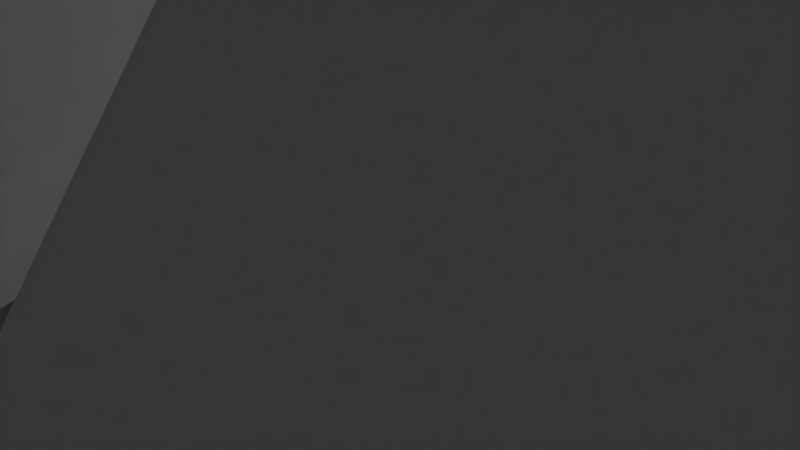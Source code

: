 # Source: Main.blend  (saved by Blender 2.79.0; exported with 4.5.12 LTS)
import bpy
from mathutils import Matrix  # noqa: F401  (used for matrix-valued properties, if any)

bpy.ops.wm.read_factory_settings(use_empty=True)
scene = bpy.context.scene
scene.name = 'Scene'

# ---- collections
col_collection_1 = bpy.data.collections.new('Collection 1'); scene.collection.children.link(col_collection_1)

# ---- materials (node trees are filled in below, after node groups)
mat_none = bpy.data.materials.new('None')
mat_none.alpha_threshold = 0.0
mat_none.use_transparent_shadow = False
mat_none.specular_color = (0.8, 0.8, 0.8)
mat_none.roughness = 0.5
mat_none.specular_intensity = 1.0
mat_none_001 = bpy.data.materials.new('None.001')
mat_none_001.alpha_threshold = 0.0
mat_none_001.use_transparent_shadow = False
mat_none_001.specular_color = (0.8, 0.8, 0.8)
mat_none_001.roughness = 0.5
mat_none_001.specular_intensity = 1.0

# ---- material node trees

# ---- world
world_world = bpy.data.worlds.new('World'); scene.world = world_world
world_world.color = (0.05088, 0.05088, 0.05088)
world_world.use_sun_shadow = False
world_world.sun_shadow_jitter_overblur = 0.0
world_world.cycles.sampling_method = 'MANUAL'

# ---- cameras
cam_camera = bpy.data.cameras.new('Camera')
cam_camera.clip_end = 100.0
cam_camera.lens = 35.0
cam_camera.sensor_width = 32.0
cam_camera.sensor_height = 18.0
cam_camera.ortho_scale = 7.314
cam_camera.dof.focus_distance = 0.0
cam_camera.dof.aperture_fstop = 128.0

# ---- lights
light_lamp = bpy.data.lights.new('Lamp', 'POINT')
light_lamp.transmission_factor = 0.0
light_lamp.cutoff_distance = 30.0
light_lamp.energy = 100.0
light_lamp.shadow_buffer_clip_start = 1.001
light_lamp.shadow_soft_size = 0.1
light_lamp.shadow_maximum_resolution = 0.006
light_lamp.use_absolute_resolution = True

# ---- meshes
me_plane = bpy.data.meshes.new('Plane')
me_plane.from_pydata([(-50.86, 0.0, 50.86), (50.86, 0.0, 50.86), (50.86, 0.0, -50.86), (-50.86, 0.0, -50.86)], [], [(0, 1, 2, 3)])
me_plane.polygons.foreach_set('use_smooth', [True] * 1)
me_plane.materials.append(mat_none)
me_plane.use_remesh_preserve_volume = False
me_plane.use_remesh_preserve_attributes = False
me_plane.use_mirror_vertex_groups = False
me_plane.update()
me_plane.normals_split_custom_set([tuple(v) for v in zip(*[iter([0.0, 1.0, 0.0, 0.0, 1.0, 0.0, 0.0, 1.0, 0.0, 0.0, 1.0, 0.0])] * 3)])
me_cube_cube_001 = bpy.data.meshes.new('Cube_Cube.001')
me_cube_cube_001.from_pydata([(-4.254, 3.864, 2.372), (-4.254, 3.864, -3.368), (-4.254, -0.6557, -3.368), (-2.788, 3.864, -3.368), (-2.797, 3.774, -3.368), (-2.738, 3.173, -3.368), (-2.562, 2.595, -3.368), (-2.278, 2.062, -3.368), (-1.894, 1.595, -3.368), (-1.427, 1.211, -3.368), (-0.8946, 0.9267, -3.368), (-0.3165, 0.7513, -3.368), (0.2847, 0.6921, -3.368), (0.8859, 0.7513, -3.368), (1.464, 0.9267, -3.368), (1.997, 1.211, -3.368), (2.464, 1.595, -3.368), (2.847, 2.062, -3.368), (3.132, 2.595, -3.368), (3.307, 3.173, -3.368), (3.366, 3.774, -3.368), (3.357, 3.864, -3.368), (4.706, 3.864, -3.368), (4.706, -0.6557, -3.368), (4.706, 3.864, 2.372), (3.357, 3.864, 2.372), (3.366, 3.774, 2.372), (3.307, 3.173, 2.372), (-2.738, 3.173, 2.372), (-2.797, 3.774, 2.372), (-2.788, 3.864, 2.372), (4.706, -0.6557, 0.4034), (4.706, 2.609, 2.372), (3.136, 2.609, 2.372), (-4.254, -0.6557, 0.4034), (2.464, 1.595, 1.761), (2.847, 2.062, 2.042), (3.132, 2.595, 2.364), (1.997, 1.211, 1.53), (1.464, 0.9267, 1.358), (0.8859, 0.7513, 1.252), (0.2847, 0.6921, 1.216), (-0.3165, 0.7513, 1.252), (-0.8946, 0.9267, 1.358), (-4.254, 2.609, 2.372), (-2.567, 2.609, 2.372), (-1.427, 1.211, 1.53), (-1.894, 1.595, 1.761), (-2.278, 2.062, 2.042), (-2.562, 2.595, 2.364)], [], [(2, 1, 3, 4, 5, 6, 7, 8, 9, 10, 11, 12, 13, 14, 15, 16, 17, 18, 19, 20, 21, 22, 23), (23, 22, 24, 32, 31), (2, 23, 31, 34), (22, 21, 25, 24), (20, 26, 25, 21), (7, 48, 47, 8), (29, 4, 3, 30), (19, 27, 26, 20), (10, 43, 42, 11), (17, 36, 37, 18), (18, 37, 33, 27, 19), (12, 41, 40, 13), (30, 3, 1, 0), (5, 28, 45, 49, 6), (13, 40, 39, 14), (16, 35, 36, 17), (8, 47, 46, 9), (9, 46, 43, 10), (6, 49, 48, 7), (11, 42, 41, 12), (15, 38, 35, 16), (14, 39, 38, 15), (4, 29, 28, 5), (34, 44, 0, 1, 2), (45, 44, 34, 31, 32, 33, 37, 36, 35, 38, 39, 40, 41, 42, 43, 46, 47, 48, 49), (44, 45, 28, 29, 30, 0), (33, 32, 24, 25, 26, 27)])
me_cube_cube_001.polygons.foreach_set('use_smooth', [1, 1, 1, 1, 1, 1, 1, 1, 1, 1, 1, 1, 1, 1, 1, 1, 1, 1, 1, 1, 1, 1, 1, 1, 0, 1, 1])
_k = set([(0, 1), (0, 30), (0, 44), (1, 2), (1, 3), (2, 23), (2, 34), (3, 4), (3, 30), (4, 5), (4, 29), (5, 6), (5, 28), (6, 7), (6, 49), (7, 8), (7, 48), (8, 9), (8, 47), (9, 10), (9, 46), (10, 11), (10, 43), (11, 12), (11, 42), (12, 13), (12, 41), (13, 14), (13, 40), (14, 15), (14, 39), (15, 16), (15, 38), (16, 17), (16, 35), (17, 18), (17, 36), (18, 19), (18, 37), (19, 20), (19, 27), (20, 21), (20, 26), (21, 22), (21, 25), (22, 23), (22, 24), (23, 31), (24, 25), (24, 32), (25, 26), (26, 27), (27, 33), (28, 29), (28, 45), (29, 30)])
me_cube_cube_001.attributes.new('sharp_edge', 'BOOLEAN', 'EDGE').data.foreach_set('value', [ (min(e.vertices), max(e.vertices)) in _k for e in me_cube_cube_001.edges])
me_cube_cube_001.materials.append(mat_none_001)
me_cube_cube_001.use_remesh_preserve_volume = False
me_cube_cube_001.use_remesh_preserve_attributes = False
me_cube_cube_001.use_mirror_vertex_groups = False
me_cube_cube_001.update()
me_cube_cube_001.normals_split_custom_set([tuple(v) for v in zip(*[iter([0.0, 0.0, -1.0, 0.0, 0.0, -1.0, 0.0, 0.0, -1.0, 0.0, 0.0, -1.0, 0.0, 0.0, -1.0, 0.0, 0.0, -1.0, 0.0, 0.0, -1.0, 0.0, 0.0, -1.0, 0.0, 0.0, -1.0, 0.0, 0.0, -1.0, 0.0, 0.0, -1.0, 0.0, 0.0, -1.0, 0.0, 0.0, -1.0, 0.0, 0.0, -1.0, 0.0, 0.0, -1.0, 0.0, 0.0, -1.0, 0.0, 0.0, -1.0, 0.0, 0.0, -1.0, 0.0, 0.0, -1.0, 0.0, 0.0, -1.0, 0.0, 0.0, -1.0, 0.0, 0.0, -1.0, 0.0, 0.0, -1.0, 1.0, 8.391e-08, 0.0, 1.0, 8.391e-08, 0.0, 1.0, 8.391e-08, 0.0, 1.0, 8.391e-08, 0.0, 1.0, 8.391e-08, 0.0, 0.0, -1.0, 0.0, 0.0, -1.0, 0.0, 0.0, -1.0, 0.0, 0.0, -1.0, 0.0, 0.0, 1.0, 0.0, 0.0, 1.0, 0.0, 0.0, 1.0, 0.0, 0.0, 1.0, 0.0, -0.9952, -0.09803, 0.0, -0.9952, -0.09803, 0.0, -0.9952, -0.09803, 0.0, -0.9952, -0.09803, 0.0, 0.773, 0.6344, 0.0, 0.773, 0.6344, 0.0, 0.773, 0.6344, 0.0, 0.773, 0.6344, 0.0, 0.9952, -0.09802, 0.0, 0.9952, -0.09802, 0.0, 0.9952, -0.09802, 0.0, 0.9952, -0.09802, 0.0, -0.9952, 0.09802, 0.0, -0.9952, 0.09802, 0.0, -0.9952, 0.09802, 0.0, -0.9952, 0.09802, 0.0, 0.2903, 0.9569, -1.056e-08, 0.2903, 0.9569, -1.056e-08, 0.2903, 0.9569, -1.056e-08, 0.2903, 0.9569, -1.056e-08, -0.8819, 0.4714, 1.397e-07, -0.8819, 0.4714, 1.397e-07, -0.8819, 0.4714, 1.397e-07, -0.8819, 0.4714, 1.397e-07, -0.9569, 0.2903, 9.454e-08, -0.9569, 0.2903, 9.454e-08, -0.9569, 0.2903, 9.454e-08, -0.9569, 0.2903, 9.454e-08, -0.9569, 0.2903, 9.454e-08, -0.09802, 0.9952, 0.0, -0.09802, 0.9952, 0.0, -0.09802, 0.9952, 0.0, -0.09802, 0.9952, 0.0, 0.0, 1.0, 0.0, 0.0, 1.0, 0.0, 0.0, 1.0, 0.0, 0.0, 1.0, 0.0, 0.9569, 0.2903, 2.39e-08, 0.9569, 0.2903, 2.39e-08, 0.9569, 0.2903, 2.39e-08, 0.9569, 0.2903, 2.39e-08, 0.9569, 0.2903, 2.39e-08, -0.2903, 0.9569, 0.0, -0.2903, 0.9569, 0.0, -0.2903, 0.9569, 0.0, -0.2903, 0.9569, 0.0, -0.773, 0.6344, 5.617e-08, -0.773, 0.6344, 5.617e-08, -0.773, 0.6344, 5.617e-08, -0.773, 0.6344, 5.617e-08, 0.6344, 0.773, 1.098e-07, 0.6344, 0.773, 1.098e-07, 0.6344, 0.773, 1.098e-07, 0.6344, 0.773, 1.098e-07, 0.4714, 0.8819, 1.025e-07, 0.4714, 0.8819, 1.025e-07, 0.4714, 0.8819, 1.025e-07, 0.4714, 0.8819, 1.025e-07, 0.8819, 0.4714, 0.0, 0.8819, 0.4714, 0.0, 0.8819, 0.4714, 0.0, 0.8819, 0.4714, 0.0, 0.09802, 0.9952, 0.0, 0.09802, 0.9952, 0.0, 0.09802, 0.9952, 0.0, 0.09802, 0.9952, 0.0, -0.6344, 0.773, 5.905e-08, -0.6344, 0.773, 5.905e-08, -0.6344, 0.773, 5.905e-08, -0.6344, 0.773, 5.905e-08, -0.4714, 0.8819, 7.335e-08, -0.4714, 0.8819, 7.335e-08, -0.4714, 0.8819, 7.335e-08, -0.4714, 0.8819, 7.335e-08, 0.9952, 0.09802, 0.0, 0.9952, 0.09802, 0.0, 0.9952, 0.09802, 0.0, 0.9952, 0.09802, 0.0, -1.0, 8.391e-08, 0.0, -1.0, 8.391e-08, 0.0, -1.0, 8.391e-08, 0.0, -1.0, 8.391e-08, 0.0, -1.0, 8.391e-08, 0.0, 1.144e-07, -0.5165, 0.8563, 1.144e-07, -0.5165, 0.8563, 1.144e-07, -0.5165, 0.8563, 1.144e-07, -0.5165, 0.8563, 1.144e-07, -0.5165, 0.8563, 1.144e-07, -0.5165, 0.8563, 1.144e-07, -0.5165, 0.8563, 1.144e-07, -0.5165, 0.8563, 1.144e-07, -0.5165, 0.8563, 1.144e-07, -0.5165, 0.8563, 1.144e-07, -0.5165, 0.8563, 1.144e-07, -0.5165, 0.8563, 1.144e-07, -0.5165, 0.8563, 1.144e-07, -0.5165, 0.8563, 1.144e-07, -0.5165, 0.8563, 1.144e-07, -0.5165, 0.8563, 1.144e-07, -0.5165, 0.8563, 1.144e-07, -0.5165, 0.8563, 1.144e-07, -0.5165, 0.8563, 6.332e-07, -3.055e-07, 1.0, 6.332e-07, -3.055e-07, 1.0, 6.332e-07, -3.055e-07, 1.0, 6.332e-07, -3.055e-07, 1.0, 6.332e-07, -3.055e-07, 1.0, 6.332e-07, -3.055e-07, 1.0, -6.693e-07, -2.993e-07, 1.0, -6.693e-07, -2.993e-07, 1.0, -6.693e-07, -2.993e-07, 1.0, -6.693e-07, -2.993e-07, 1.0, -6.693e-07, -2.993e-07, 1.0, -6.693e-07, -2.993e-07, 1.0])] * 3)])
me_cube_002 = bpy.data.meshes.new('Cube.002')
me_cube_002.from_pydata([(-1.0, 1.0, -1.0), (1.0, 1.0, -1.0), (-1.0, 1.0, 0.09304), (1.0, 1.0, 0.09304), (1.0, -0.02513, -1.0), (-1.0, -0.02513, -1.0)], [], [(0, 2, 3, 1), (1, 3, 4), (0, 1, 4, 5), (5, 2, 0), (4, 3, 2, 5)])
me_cube_002.materials.append(mat_none_001)
me_cube_002.use_remesh_preserve_volume = False
me_cube_002.use_remesh_preserve_attributes = False
me_cube_002.use_mirror_vertex_groups = False
me_cube_002.update()
me_cube_002.normals_split_custom_set([tuple(v) for v in zip(*[iter([0.0, 1.0, 0.0, 0.0, 1.0, 0.0, 0.0, 1.0, 0.0, 0.0, 1.0, 0.0, 1.0, 0.0, 0.0, 1.0, 0.0, 0.0, 1.0, 0.0, 0.0, 0.0, 0.0, -1.0, 0.0, 0.0, -1.0, 0.0, 0.0, -1.0, 0.0, 0.0, -1.0, -1.0, 0.0, 0.0, -1.0, 0.0, 0.0, -1.0, 0.0, 0.0, 0.0, -0.7294, 0.6841, 0.0, -0.7294, 0.6841, 0.0, -0.7294, 0.6841, 0.0, -0.7294, 0.6841])] * 3)])

# ---- objects
ob_plane = bpy.data.objects.new('Plane', me_plane)
ob_halfpipe1 = bpy.data.objects.new('Halfpipe1', me_cube_cube_001)
ob_cube = bpy.data.objects.new('Cube', me_cube_002)
ob_lamp = bpy.data.objects.new('Lamp', light_lamp)
ob_camera = bpy.data.objects.new('Camera', cam_camera)

# ---- transforms, parenting, visibility, modifiers, constraints
ob_plane.location = (0.0, 0.0, 0.0)
ob_plane.rotation_euler = (1.571, -0.0, 0.0)
ob_plane.lineart.crease_threshold = 0.0
ob_halfpipe1.location = (0.0, 0.0, 1.761)
ob_halfpipe1.rotation_euler = (1.868, 0.0, 0.0)
ob_halfpipe1.scale = (1.57, 2.268, 12.3)
ob_halfpipe1.lineart.crease_threshold = 0.0
ob_cube.parent = ob_halfpipe1
ob_cube.matrix_parent_inverse = Matrix(((0.6369, 0.0, 0.0, 0.0), (0.0, -0.1289, 0.4216, -0.7425), (0.0, -0.07775, -0.02377, 0.04186), (0.0, 0.0, 0.0, 1.0)))
ob_cube.location = (0.4096, 1.911, -14.06)
ob_cube.rotation_euler = (1.868, 0.0, 0.0)
ob_cube.scale = (7.128, 14.42, 44.23)
ob_cube.lineart.crease_threshold = 0.0
ob_lamp.location = (4.076, 1.005, 5.904)
ob_lamp.rotation_euler = (0.6783, 0.05522, 1.866)
ob_lamp.lock_rotations_4d = False
ob_lamp.empty_display_type = 'ARROWS'
ob_lamp.color = (0.0, 0.0, 0.0, 0.0)
ob_lamp.lineart.crease_threshold = 0.0
ob_camera.location = (7.481, -6.508, 5.344)
ob_camera.rotation_euler = (1.109, 0.0, 0.8149)
ob_camera.lock_rotations_4d = False
ob_camera.empty_display_type = 'ARROWS'
ob_camera.color = (0.0, 0.0, 0.0, 0.0)
ob_camera.display_type = 'WIRE'
ob_camera.lineart.crease_threshold = 0.0

# ---- collection membership
col_collection_1.objects.link(ob_plane)
col_collection_1.objects.link(ob_halfpipe1)
col_collection_1.objects.link(ob_cube)
col_collection_1.objects.link(ob_lamp)
col_collection_1.objects.link(ob_camera)

# ---- scene / render settings (as saved in the file)
scene.camera = ob_camera
scene.frame_start = 1; scene.frame_end = 250; scene.frame_set(1)
scene.render.engine = 'BLENDER_EEVEE_NEXT'
scene.render.resolution_percentage = 50
scene.render.dither_intensity = 0.0
scene.cycles.use_denoising = False
scene.cycles.samples = 128
scene.cycles.sampling_pattern = 'TABULATED_SOBOL'
scene.cycles.use_adaptive_sampling = False
scene.cycles.use_light_tree = False
scene.cycles.blur_glossy = 0.0
scene.cycles.sample_clamp_indirect = 0.0
scene.view_settings.view_transform = 'Standard'
bpy.context.view_layer.update()
